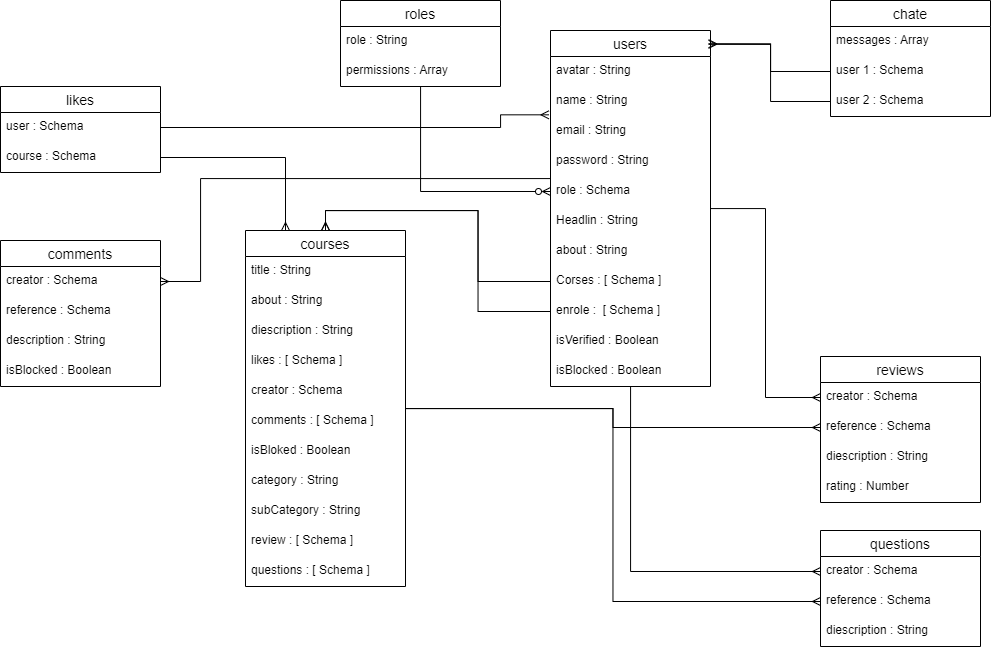

The diagram above was exported from draw.io. Its source (the exported page's mxGraphModel, read from the mxfile embedded in the PNG):
<mxGraphModel dx="1157" dy="643" grid="1" gridSize="10" guides="1" tooltips="1" connect="1" arrows="1" fold="1" page="1" pageScale="1" pageWidth="850" pageHeight="1100" math="0" shadow="0" extFonts="Permanent Marker^https://fonts.googleapis.com/css?family=Permanent+Marker">
  <root>
    <mxCell id="0" />
    <mxCell id="1" parent="0" />
    <mxCell id="ze6Y5f0nwuRC6vMwQ5hL-91" value="" style="edgeStyle=orthogonalEdgeStyle;rounded=0;orthogonalLoop=1;jettySize=auto;html=1;endArrow=ERzeroToMany;endFill=0;" parent="1" source="ze6Y5f0nwuRC6vMwQ5hL-78" target="ze6Y5f0nwuRC6vMwQ5hL-85" edge="1">
      <mxGeometry relative="1" as="geometry">
        <mxPoint x="280" y="150" as="targetPoint" />
      </mxGeometry>
    </mxCell>
    <mxCell id="ze6Y5f0nwuRC6vMwQ5hL-78" value="roles" style="swimlane;fontStyle=0;childLayout=stackLayout;horizontal=1;startSize=26;horizontalStack=0;resizeParent=1;resizeParentMax=0;resizeLast=0;collapsible=1;marginBottom=0;align=center;fontSize=14;fillColor=default;" parent="1" vertex="1">
      <mxGeometry x="440" y="40" width="160" height="86" as="geometry" />
    </mxCell>
    <mxCell id="ze6Y5f0nwuRC6vMwQ5hL-79" value="role : String" style="text;strokeColor=none;fillColor=none;spacingLeft=4;spacingRight=4;overflow=hidden;rotatable=0;points=[[0,0.5],[1,0.5]];portConstraint=eastwest;fontSize=12;" parent="ze6Y5f0nwuRC6vMwQ5hL-78" vertex="1">
      <mxGeometry y="26" width="160" height="30" as="geometry" />
    </mxCell>
    <mxCell id="ze6Y5f0nwuRC6vMwQ5hL-80" value="permissions : Array" style="text;strokeColor=none;fillColor=none;spacingLeft=4;spacingRight=4;overflow=hidden;rotatable=0;points=[[0,0.5],[1,0.5]];portConstraint=eastwest;fontSize=12;" parent="ze6Y5f0nwuRC6vMwQ5hL-78" vertex="1">
      <mxGeometry y="56" width="160" height="30" as="geometry" />
    </mxCell>
    <mxCell id="QbIkTaA3E0xiG63E5ecs-35" style="edgeStyle=orthogonalEdgeStyle;rounded=0;orthogonalLoop=1;jettySize=auto;html=1;startArrow=none;startFill=0;endArrow=ERmany;endFill=0;" edge="1" parent="1" source="ze6Y5f0nwuRC6vMwQ5hL-82" target="QbIkTaA3E0xiG63E5ecs-28">
      <mxGeometry relative="1" as="geometry">
        <Array as="points">
          <mxPoint x="300" y="218" />
          <mxPoint x="300" y="321" />
        </Array>
      </mxGeometry>
    </mxCell>
    <mxCell id="QbIkTaA3E0xiG63E5ecs-50" style="edgeStyle=orthogonalEdgeStyle;rounded=0;orthogonalLoop=1;jettySize=auto;html=1;startArrow=none;startFill=0;endArrow=ERmany;endFill=0;" edge="1" parent="1" source="ze6Y5f0nwuRC6vMwQ5hL-82" target="QbIkTaA3E0xiG63E5ecs-44">
      <mxGeometry relative="1" as="geometry" />
    </mxCell>
    <mxCell id="QbIkTaA3E0xiG63E5ecs-58" style="edgeStyle=orthogonalEdgeStyle;rounded=0;orthogonalLoop=1;jettySize=auto;html=1;entryX=0;entryY=0.5;entryDx=0;entryDy=0;startArrow=none;startFill=0;endArrow=ERmany;endFill=0;" edge="1" parent="1" source="ze6Y5f0nwuRC6vMwQ5hL-82" target="QbIkTaA3E0xiG63E5ecs-53">
      <mxGeometry relative="1" as="geometry" />
    </mxCell>
    <mxCell id="ze6Y5f0nwuRC6vMwQ5hL-82" value="users" style="swimlane;fontStyle=0;childLayout=stackLayout;horizontal=1;startSize=26;horizontalStack=0;resizeParent=1;resizeParentMax=0;resizeLast=0;collapsible=1;marginBottom=0;align=center;fontSize=14;fillColor=default;" parent="1" vertex="1">
      <mxGeometry x="650" y="70" width="160" height="356" as="geometry" />
    </mxCell>
    <mxCell id="ze6Y5f0nwuRC6vMwQ5hL-99" value="avatar : String" style="text;strokeColor=none;fillColor=none;spacingLeft=4;spacingRight=4;overflow=hidden;rotatable=0;points=[[0,0.5],[1,0.5]];portConstraint=eastwest;fontSize=12;" parent="ze6Y5f0nwuRC6vMwQ5hL-82" vertex="1">
      <mxGeometry y="26" width="160" height="30" as="geometry" />
    </mxCell>
    <mxCell id="ze6Y5f0nwuRC6vMwQ5hL-100" value="name : String" style="text;strokeColor=none;fillColor=none;spacingLeft=4;spacingRight=4;overflow=hidden;rotatable=0;points=[[0,0.5],[1,0.5]];portConstraint=eastwest;fontSize=12;" parent="ze6Y5f0nwuRC6vMwQ5hL-82" vertex="1">
      <mxGeometry y="56" width="160" height="30" as="geometry" />
    </mxCell>
    <mxCell id="ze6Y5f0nwuRC6vMwQ5hL-83" value="email : String" style="text;strokeColor=none;fillColor=none;spacingLeft=4;spacingRight=4;overflow=hidden;rotatable=0;points=[[0,0.5],[1,0.5]];portConstraint=eastwest;fontSize=12;" parent="ze6Y5f0nwuRC6vMwQ5hL-82" vertex="1">
      <mxGeometry y="86" width="160" height="30" as="geometry" />
    </mxCell>
    <mxCell id="ze6Y5f0nwuRC6vMwQ5hL-84" value="password : String " style="text;strokeColor=none;fillColor=none;spacingLeft=4;spacingRight=4;overflow=hidden;rotatable=0;points=[[0,0.5],[1,0.5]];portConstraint=eastwest;fontSize=12;" parent="ze6Y5f0nwuRC6vMwQ5hL-82" vertex="1">
      <mxGeometry y="116" width="160" height="30" as="geometry" />
    </mxCell>
    <mxCell id="ze6Y5f0nwuRC6vMwQ5hL-85" value="role : Schema" style="text;strokeColor=none;fillColor=none;spacingLeft=4;spacingRight=4;overflow=hidden;rotatable=0;points=[[0,0.5],[1,0.5]];portConstraint=eastwest;fontSize=12;" parent="ze6Y5f0nwuRC6vMwQ5hL-82" vertex="1">
      <mxGeometry y="146" width="160" height="30" as="geometry" />
    </mxCell>
    <mxCell id="QbIkTaA3E0xiG63E5ecs-4" value="Headlin : String" style="text;strokeColor=none;fillColor=none;spacingLeft=4;spacingRight=4;overflow=hidden;rotatable=0;points=[[0,0.5],[1,0.5]];portConstraint=eastwest;fontSize=12;" vertex="1" parent="ze6Y5f0nwuRC6vMwQ5hL-82">
      <mxGeometry y="176" width="160" height="30" as="geometry" />
    </mxCell>
    <mxCell id="QbIkTaA3E0xiG63E5ecs-3" value="about : String" style="text;strokeColor=none;fillColor=none;spacingLeft=4;spacingRight=4;overflow=hidden;rotatable=0;points=[[0,0.5],[1,0.5]];portConstraint=eastwest;fontSize=12;" vertex="1" parent="ze6Y5f0nwuRC6vMwQ5hL-82">
      <mxGeometry y="206" width="160" height="30" as="geometry" />
    </mxCell>
    <mxCell id="QbIkTaA3E0xiG63E5ecs-2" value="Corses : [ Schema ]" style="text;strokeColor=none;fillColor=none;spacingLeft=4;spacingRight=4;overflow=hidden;rotatable=0;points=[[0,0.5],[1,0.5]];portConstraint=eastwest;fontSize=12;" vertex="1" parent="ze6Y5f0nwuRC6vMwQ5hL-82">
      <mxGeometry y="236" width="160" height="30" as="geometry" />
    </mxCell>
    <mxCell id="QbIkTaA3E0xiG63E5ecs-1" value="enrole :  [ Schema ]" style="text;strokeColor=none;fillColor=none;spacingLeft=4;spacingRight=4;overflow=hidden;rotatable=0;points=[[0,0.5],[1,0.5]];portConstraint=eastwest;fontSize=12;" vertex="1" parent="ze6Y5f0nwuRC6vMwQ5hL-82">
      <mxGeometry y="266" width="160" height="30" as="geometry" />
    </mxCell>
    <mxCell id="5vUaxBDJVz8n5ZsbXtdP-1" value="isVerified : Boolean " style="text;strokeColor=none;fillColor=none;spacingLeft=4;spacingRight=4;overflow=hidden;rotatable=0;points=[[0,0.5],[1,0.5]];portConstraint=eastwest;fontSize=12;" parent="ze6Y5f0nwuRC6vMwQ5hL-82" vertex="1">
      <mxGeometry y="296" width="160" height="30" as="geometry" />
    </mxCell>
    <mxCell id="ze6Y5f0nwuRC6vMwQ5hL-101" value="isBlocked : Boolean" style="text;strokeColor=none;fillColor=none;spacingLeft=4;spacingRight=4;overflow=hidden;rotatable=0;points=[[0,0.5],[1,0.5]];portConstraint=eastwest;fontSize=12;" parent="ze6Y5f0nwuRC6vMwQ5hL-82" vertex="1">
      <mxGeometry y="326" width="160" height="30" as="geometry" />
    </mxCell>
    <mxCell id="QbIkTaA3E0xiG63E5ecs-51" style="edgeStyle=orthogonalEdgeStyle;rounded=0;orthogonalLoop=1;jettySize=auto;html=1;startArrow=none;startFill=0;endArrow=ERmany;endFill=0;" edge="1" parent="1" source="QbIkTaA3E0xiG63E5ecs-9" target="QbIkTaA3E0xiG63E5ecs-47">
      <mxGeometry relative="1" as="geometry" />
    </mxCell>
    <mxCell id="QbIkTaA3E0xiG63E5ecs-59" style="edgeStyle=orthogonalEdgeStyle;rounded=0;orthogonalLoop=1;jettySize=auto;html=1;entryX=0;entryY=0.5;entryDx=0;entryDy=0;startArrow=none;startFill=0;endArrow=ERmany;endFill=0;" edge="1" parent="1" source="QbIkTaA3E0xiG63E5ecs-9" target="QbIkTaA3E0xiG63E5ecs-54">
      <mxGeometry relative="1" as="geometry" />
    </mxCell>
    <mxCell id="QbIkTaA3E0xiG63E5ecs-9" value="courses" style="swimlane;fontStyle=0;childLayout=stackLayout;horizontal=1;startSize=26;horizontalStack=0;resizeParent=1;resizeParentMax=0;resizeLast=0;collapsible=1;marginBottom=0;align=center;fontSize=14;" vertex="1" parent="1">
      <mxGeometry x="345" y="270" width="160" height="356" as="geometry" />
    </mxCell>
    <mxCell id="QbIkTaA3E0xiG63E5ecs-24" value="title : String" style="text;strokeColor=none;fillColor=none;spacingLeft=4;spacingRight=4;overflow=hidden;rotatable=0;points=[[0,0.5],[1,0.5]];portConstraint=eastwest;fontSize=12;" vertex="1" parent="QbIkTaA3E0xiG63E5ecs-9">
      <mxGeometry y="26" width="160" height="30" as="geometry" />
    </mxCell>
    <mxCell id="QbIkTaA3E0xiG63E5ecs-11" value="about : String" style="text;strokeColor=none;fillColor=none;spacingLeft=4;spacingRight=4;overflow=hidden;rotatable=0;points=[[0,0.5],[1,0.5]];portConstraint=eastwest;fontSize=12;" vertex="1" parent="QbIkTaA3E0xiG63E5ecs-9">
      <mxGeometry y="56" width="160" height="30" as="geometry" />
    </mxCell>
    <mxCell id="QbIkTaA3E0xiG63E5ecs-15" value="diescription : String" style="text;strokeColor=none;fillColor=none;spacingLeft=4;spacingRight=4;overflow=hidden;rotatable=0;points=[[0,0.5],[1,0.5]];portConstraint=eastwest;fontSize=12;" vertex="1" parent="QbIkTaA3E0xiG63E5ecs-9">
      <mxGeometry y="86" width="160" height="30" as="geometry" />
    </mxCell>
    <mxCell id="QbIkTaA3E0xiG63E5ecs-14" value="likes : [ Schema ]" style="text;strokeColor=none;fillColor=none;spacingLeft=4;spacingRight=4;overflow=hidden;rotatable=0;points=[[0,0.5],[1,0.5]];portConstraint=eastwest;fontSize=12;" vertex="1" parent="QbIkTaA3E0xiG63E5ecs-9">
      <mxGeometry y="116" width="160" height="30" as="geometry" />
    </mxCell>
    <mxCell id="QbIkTaA3E0xiG63E5ecs-13" value="creator : Schema" style="text;strokeColor=none;fillColor=none;spacingLeft=4;spacingRight=4;overflow=hidden;rotatable=0;points=[[0,0.5],[1,0.5]];portConstraint=eastwest;fontSize=12;" vertex="1" parent="QbIkTaA3E0xiG63E5ecs-9">
      <mxGeometry y="146" width="160" height="30" as="geometry" />
    </mxCell>
    <mxCell id="QbIkTaA3E0xiG63E5ecs-18" value="comments : [ Schema ]" style="text;strokeColor=none;fillColor=none;spacingLeft=4;spacingRight=4;overflow=hidden;rotatable=0;points=[[0,0.5],[1,0.5]];portConstraint=eastwest;fontSize=12;" vertex="1" parent="QbIkTaA3E0xiG63E5ecs-9">
      <mxGeometry y="176" width="160" height="30" as="geometry" />
    </mxCell>
    <mxCell id="QbIkTaA3E0xiG63E5ecs-17" value="isBloked : Boolean" style="text;strokeColor=none;fillColor=none;spacingLeft=4;spacingRight=4;overflow=hidden;rotatable=0;points=[[0,0.5],[1,0.5]];portConstraint=eastwest;fontSize=12;" vertex="1" parent="QbIkTaA3E0xiG63E5ecs-9">
      <mxGeometry y="206" width="160" height="30" as="geometry" />
    </mxCell>
    <mxCell id="QbIkTaA3E0xiG63E5ecs-16" value="category : String" style="text;strokeColor=none;fillColor=none;spacingLeft=4;spacingRight=4;overflow=hidden;rotatable=0;points=[[0,0.5],[1,0.5]];portConstraint=eastwest;fontSize=12;" vertex="1" parent="QbIkTaA3E0xiG63E5ecs-9">
      <mxGeometry y="236" width="160" height="30" as="geometry" />
    </mxCell>
    <mxCell id="QbIkTaA3E0xiG63E5ecs-20" value="subCategory : String" style="text;strokeColor=none;fillColor=none;spacingLeft=4;spacingRight=4;overflow=hidden;rotatable=0;points=[[0,0.5],[1,0.5]];portConstraint=eastwest;fontSize=12;" vertex="1" parent="QbIkTaA3E0xiG63E5ecs-9">
      <mxGeometry y="266" width="160" height="30" as="geometry" />
    </mxCell>
    <mxCell id="QbIkTaA3E0xiG63E5ecs-19" value="review : [ Schema ]" style="text;strokeColor=none;fillColor=none;spacingLeft=4;spacingRight=4;overflow=hidden;rotatable=0;points=[[0,0.5],[1,0.5]];portConstraint=eastwest;fontSize=12;" vertex="1" parent="QbIkTaA3E0xiG63E5ecs-9">
      <mxGeometry y="296" width="160" height="30" as="geometry" />
    </mxCell>
    <mxCell id="QbIkTaA3E0xiG63E5ecs-21" value="questions : [ Schema ] " style="text;strokeColor=none;fillColor=none;spacingLeft=4;spacingRight=4;overflow=hidden;rotatable=0;points=[[0,0.5],[1,0.5]];portConstraint=eastwest;fontSize=12;" vertex="1" parent="QbIkTaA3E0xiG63E5ecs-9">
      <mxGeometry y="326" width="160" height="30" as="geometry" />
    </mxCell>
    <mxCell id="QbIkTaA3E0xiG63E5ecs-27" value="comments" style="swimlane;fontStyle=0;childLayout=stackLayout;horizontal=1;startSize=26;horizontalStack=0;resizeParent=1;resizeParentMax=0;resizeLast=0;collapsible=1;marginBottom=0;align=center;fontSize=14;" vertex="1" parent="1">
      <mxGeometry x="100" y="280" width="160" height="146" as="geometry" />
    </mxCell>
    <mxCell id="QbIkTaA3E0xiG63E5ecs-28" value="creator : Schema" style="text;strokeColor=none;fillColor=none;spacingLeft=4;spacingRight=4;overflow=hidden;rotatable=0;points=[[0,0.5],[1,0.5]];portConstraint=eastwest;fontSize=12;" vertex="1" parent="QbIkTaA3E0xiG63E5ecs-27">
      <mxGeometry y="26" width="160" height="30" as="geometry" />
    </mxCell>
    <mxCell id="QbIkTaA3E0xiG63E5ecs-30" value="reference : Schema" style="text;strokeColor=none;fillColor=none;spacingLeft=4;spacingRight=4;overflow=hidden;rotatable=0;points=[[0,0.5],[1,0.5]];portConstraint=eastwest;fontSize=12;" vertex="1" parent="QbIkTaA3E0xiG63E5ecs-27">
      <mxGeometry y="56" width="160" height="30" as="geometry" />
    </mxCell>
    <mxCell id="QbIkTaA3E0xiG63E5ecs-29" value="description : String" style="text;strokeColor=none;fillColor=none;spacingLeft=4;spacingRight=4;overflow=hidden;rotatable=0;points=[[0,0.5],[1,0.5]];portConstraint=eastwest;fontSize=12;" vertex="1" parent="QbIkTaA3E0xiG63E5ecs-27">
      <mxGeometry y="86" width="160" height="30" as="geometry" />
    </mxCell>
    <mxCell id="QbIkTaA3E0xiG63E5ecs-36" value="isBlocked : Boolean" style="text;strokeColor=none;fillColor=none;spacingLeft=4;spacingRight=4;overflow=hidden;rotatable=0;points=[[0,0.5],[1,0.5]];portConstraint=eastwest;fontSize=12;" vertex="1" parent="QbIkTaA3E0xiG63E5ecs-27">
      <mxGeometry y="116" width="160" height="30" as="geometry" />
    </mxCell>
    <mxCell id="QbIkTaA3E0xiG63E5ecs-37" value="chate" style="swimlane;fontStyle=0;childLayout=stackLayout;horizontal=1;startSize=26;horizontalStack=0;resizeParent=1;resizeParentMax=0;resizeLast=0;collapsible=1;marginBottom=0;align=center;fontSize=14;" vertex="1" parent="1">
      <mxGeometry x="930" y="40" width="160" height="116" as="geometry" />
    </mxCell>
    <mxCell id="QbIkTaA3E0xiG63E5ecs-38" value="messages : Array" style="text;strokeColor=none;fillColor=none;spacingLeft=4;spacingRight=4;overflow=hidden;rotatable=0;points=[[0,0.5],[1,0.5]];portConstraint=eastwest;fontSize=12;" vertex="1" parent="QbIkTaA3E0xiG63E5ecs-37">
      <mxGeometry y="26" width="160" height="30" as="geometry" />
    </mxCell>
    <mxCell id="QbIkTaA3E0xiG63E5ecs-39" value="user 1 : Schema" style="text;strokeColor=none;fillColor=none;spacingLeft=4;spacingRight=4;overflow=hidden;rotatable=0;points=[[0,0.5],[1,0.5]];portConstraint=eastwest;fontSize=12;" vertex="1" parent="QbIkTaA3E0xiG63E5ecs-37">
      <mxGeometry y="56" width="160" height="30" as="geometry" />
    </mxCell>
    <mxCell id="QbIkTaA3E0xiG63E5ecs-40" value="user 2 : Schema" style="text;strokeColor=none;fillColor=none;spacingLeft=4;spacingRight=4;overflow=hidden;rotatable=0;points=[[0,0.5],[1,0.5]];portConstraint=eastwest;fontSize=12;" vertex="1" parent="QbIkTaA3E0xiG63E5ecs-37">
      <mxGeometry y="86" width="160" height="30" as="geometry" />
    </mxCell>
    <mxCell id="QbIkTaA3E0xiG63E5ecs-41" style="edgeStyle=orthogonalEdgeStyle;rounded=0;orthogonalLoop=1;jettySize=auto;html=1;entryX=0.988;entryY=0.039;entryDx=0;entryDy=0;entryPerimeter=0;startArrow=none;startFill=0;endArrow=ERmany;endFill=0;" edge="1" parent="1" source="QbIkTaA3E0xiG63E5ecs-39" target="ze6Y5f0nwuRC6vMwQ5hL-82">
      <mxGeometry relative="1" as="geometry" />
    </mxCell>
    <mxCell id="QbIkTaA3E0xiG63E5ecs-42" style="edgeStyle=orthogonalEdgeStyle;rounded=0;orthogonalLoop=1;jettySize=auto;html=1;entryX=0.988;entryY=0.037;entryDx=0;entryDy=0;entryPerimeter=0;startArrow=none;startFill=0;endArrow=ERmany;endFill=0;" edge="1" parent="1" source="QbIkTaA3E0xiG63E5ecs-40" target="ze6Y5f0nwuRC6vMwQ5hL-82">
      <mxGeometry relative="1" as="geometry" />
    </mxCell>
    <mxCell id="QbIkTaA3E0xiG63E5ecs-43" value="reviews" style="swimlane;fontStyle=0;childLayout=stackLayout;horizontal=1;startSize=26;horizontalStack=0;resizeParent=1;resizeParentMax=0;resizeLast=0;collapsible=1;marginBottom=0;align=center;fontSize=14;" vertex="1" parent="1">
      <mxGeometry x="920" y="396" width="160" height="146" as="geometry" />
    </mxCell>
    <mxCell id="QbIkTaA3E0xiG63E5ecs-44" value="creator : Schema" style="text;strokeColor=none;fillColor=none;spacingLeft=4;spacingRight=4;overflow=hidden;rotatable=0;points=[[0,0.5],[1,0.5]];portConstraint=eastwest;fontSize=12;" vertex="1" parent="QbIkTaA3E0xiG63E5ecs-43">
      <mxGeometry y="26" width="160" height="30" as="geometry" />
    </mxCell>
    <mxCell id="QbIkTaA3E0xiG63E5ecs-47" value="reference : Schema" style="text;strokeColor=none;fillColor=none;spacingLeft=4;spacingRight=4;overflow=hidden;rotatable=0;points=[[0,0.5],[1,0.5]];portConstraint=eastwest;fontSize=12;" vertex="1" parent="QbIkTaA3E0xiG63E5ecs-43">
      <mxGeometry y="56" width="160" height="30" as="geometry" />
    </mxCell>
    <mxCell id="QbIkTaA3E0xiG63E5ecs-45" value="diescription : String" style="text;strokeColor=none;fillColor=none;spacingLeft=4;spacingRight=4;overflow=hidden;rotatable=0;points=[[0,0.5],[1,0.5]];portConstraint=eastwest;fontSize=12;" vertex="1" parent="QbIkTaA3E0xiG63E5ecs-43">
      <mxGeometry y="86" width="160" height="30" as="geometry" />
    </mxCell>
    <mxCell id="QbIkTaA3E0xiG63E5ecs-46" value="rating : Number " style="text;strokeColor=none;fillColor=none;spacingLeft=4;spacingRight=4;overflow=hidden;rotatable=0;points=[[0,0.5],[1,0.5]];portConstraint=eastwest;fontSize=12;" vertex="1" parent="QbIkTaA3E0xiG63E5ecs-43">
      <mxGeometry y="116" width="160" height="30" as="geometry" />
    </mxCell>
    <mxCell id="QbIkTaA3E0xiG63E5ecs-52" value="questions" style="swimlane;fontStyle=0;childLayout=stackLayout;horizontal=1;startSize=26;horizontalStack=0;resizeParent=1;resizeParentMax=0;resizeLast=0;collapsible=1;marginBottom=0;align=center;fontSize=14;" vertex="1" parent="1">
      <mxGeometry x="920" y="570" width="160" height="116" as="geometry" />
    </mxCell>
    <mxCell id="QbIkTaA3E0xiG63E5ecs-53" value="creator : Schema" style="text;strokeColor=none;fillColor=none;spacingLeft=4;spacingRight=4;overflow=hidden;rotatable=0;points=[[0,0.5],[1,0.5]];portConstraint=eastwest;fontSize=12;" vertex="1" parent="QbIkTaA3E0xiG63E5ecs-52">
      <mxGeometry y="26" width="160" height="30" as="geometry" />
    </mxCell>
    <mxCell id="QbIkTaA3E0xiG63E5ecs-54" value="reference : Schema" style="text;strokeColor=none;fillColor=none;spacingLeft=4;spacingRight=4;overflow=hidden;rotatable=0;points=[[0,0.5],[1,0.5]];portConstraint=eastwest;fontSize=12;" vertex="1" parent="QbIkTaA3E0xiG63E5ecs-52">
      <mxGeometry y="56" width="160" height="30" as="geometry" />
    </mxCell>
    <mxCell id="QbIkTaA3E0xiG63E5ecs-55" value="diescription : String" style="text;strokeColor=none;fillColor=none;spacingLeft=4;spacingRight=4;overflow=hidden;rotatable=0;points=[[0,0.5],[1,0.5]];portConstraint=eastwest;fontSize=12;" vertex="1" parent="QbIkTaA3E0xiG63E5ecs-52">
      <mxGeometry y="86" width="160" height="30" as="geometry" />
    </mxCell>
    <mxCell id="QbIkTaA3E0xiG63E5ecs-60" style="edgeStyle=orthogonalEdgeStyle;rounded=0;orthogonalLoop=1;jettySize=auto;html=1;entryX=0.5;entryY=0;entryDx=0;entryDy=0;startArrow=none;startFill=0;endArrow=ERmany;endFill=0;" edge="1" parent="1" source="QbIkTaA3E0xiG63E5ecs-2" target="QbIkTaA3E0xiG63E5ecs-9">
      <mxGeometry relative="1" as="geometry" />
    </mxCell>
    <mxCell id="QbIkTaA3E0xiG63E5ecs-61" style="edgeStyle=orthogonalEdgeStyle;rounded=0;orthogonalLoop=1;jettySize=auto;html=1;entryX=0.5;entryY=0;entryDx=0;entryDy=0;startArrow=none;startFill=0;endArrow=ERmany;endFill=0;" edge="1" parent="1" source="QbIkTaA3E0xiG63E5ecs-1" target="QbIkTaA3E0xiG63E5ecs-9">
      <mxGeometry relative="1" as="geometry" />
    </mxCell>
    <mxCell id="QbIkTaA3E0xiG63E5ecs-62" value="likes" style="swimlane;fontStyle=0;childLayout=stackLayout;horizontal=1;startSize=26;horizontalStack=0;resizeParent=1;resizeParentMax=0;resizeLast=0;collapsible=1;marginBottom=0;align=center;fontSize=14;" vertex="1" parent="1">
      <mxGeometry x="100" y="126" width="160" height="86" as="geometry" />
    </mxCell>
    <mxCell id="QbIkTaA3E0xiG63E5ecs-63" value="user : Schema" style="text;strokeColor=none;fillColor=none;spacingLeft=4;spacingRight=4;overflow=hidden;rotatable=0;points=[[0,0.5],[1,0.5]];portConstraint=eastwest;fontSize=12;" vertex="1" parent="QbIkTaA3E0xiG63E5ecs-62">
      <mxGeometry y="26" width="160" height="30" as="geometry" />
    </mxCell>
    <mxCell id="QbIkTaA3E0xiG63E5ecs-64" value="course : Schema" style="text;strokeColor=none;fillColor=none;spacingLeft=4;spacingRight=4;overflow=hidden;rotatable=0;points=[[0,0.5],[1,0.5]];portConstraint=eastwest;fontSize=12;" vertex="1" parent="QbIkTaA3E0xiG63E5ecs-62">
      <mxGeometry y="56" width="160" height="30" as="geometry" />
    </mxCell>
    <mxCell id="QbIkTaA3E0xiG63E5ecs-67" style="edgeStyle=orthogonalEdgeStyle;rounded=0;orthogonalLoop=1;jettySize=auto;html=1;startArrow=none;startFill=0;endArrow=ERmany;endFill=0;entryX=-0.01;entryY=-0.056;entryDx=0;entryDy=0;entryPerimeter=0;" edge="1" parent="1" source="QbIkTaA3E0xiG63E5ecs-63" target="ze6Y5f0nwuRC6vMwQ5hL-83">
      <mxGeometry relative="1" as="geometry">
        <mxPoint x="600" y="190" as="targetPoint" />
        <Array as="points">
          <mxPoint x="600" y="167" />
          <mxPoint x="600" y="154" />
        </Array>
      </mxGeometry>
    </mxCell>
    <mxCell id="QbIkTaA3E0xiG63E5ecs-71" style="edgeStyle=orthogonalEdgeStyle;rounded=0;orthogonalLoop=1;jettySize=auto;html=1;entryX=0.25;entryY=0;entryDx=0;entryDy=0;startArrow=none;startFill=0;endArrow=ERmany;endFill=0;" edge="1" parent="1" source="QbIkTaA3E0xiG63E5ecs-64" target="QbIkTaA3E0xiG63E5ecs-9">
      <mxGeometry relative="1" as="geometry" />
    </mxCell>
  </root>
</mxGraphModel>